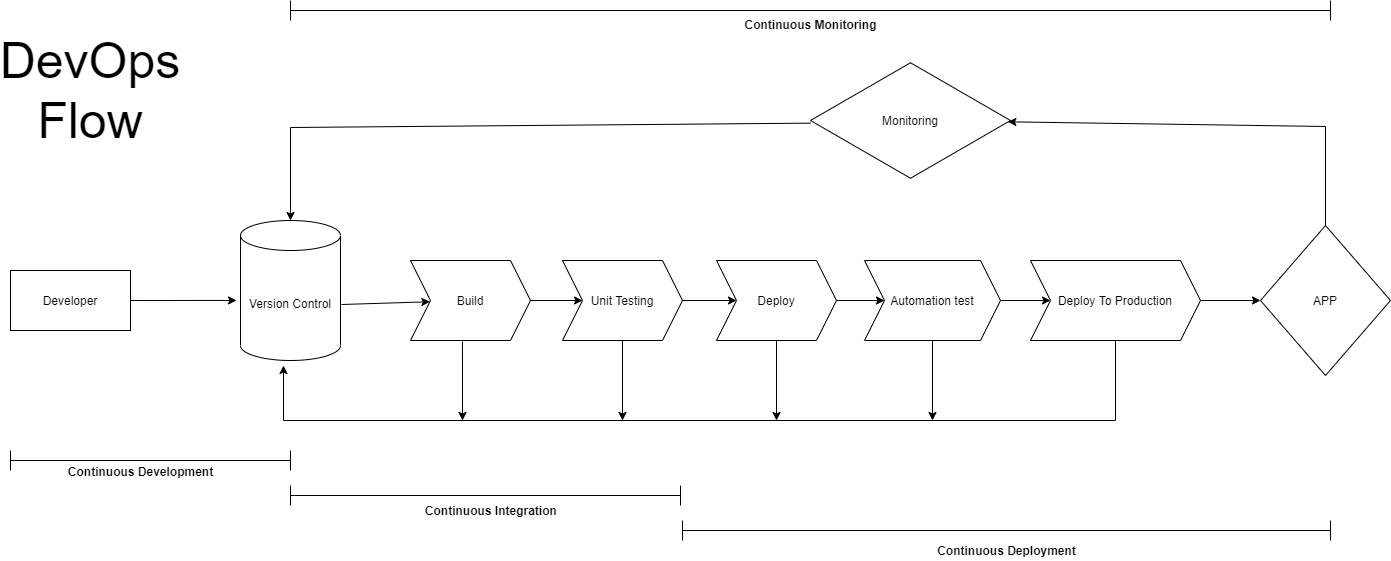

The diagram above was exported from draw.io. Its source (the exported page's mxGraphModel, read from the mxfile embedded in the PNG):
<mxGraphModel dx="1447" dy="1967" grid="1" gridSize="10" guides="1" tooltips="1" connect="1" arrows="1" fold="1" page="1" pageScale="1" pageWidth="850" pageHeight="1100" math="0" shadow="0">
  <root>
    <mxCell id="0" />
    <mxCell id="1" parent="0" />
    <mxCell id="ohtC7ddzm0JzFtRM8adZ-1" value="Developer" style="rounded=0;whiteSpace=wrap;html=1;" vertex="1" parent="1">
      <mxGeometry x="40" y="170" width="120" height="60" as="geometry" />
    </mxCell>
    <mxCell id="ohtC7ddzm0JzFtRM8adZ-2" value="Version Control" style="shape=cylinder3;whiteSpace=wrap;html=1;boundedLbl=1;backgroundOutline=1;size=15;" vertex="1" parent="1">
      <mxGeometry x="270" y="120" width="100" height="140" as="geometry" />
    </mxCell>
    <mxCell id="ohtC7ddzm0JzFtRM8adZ-3" value="" style="endArrow=classic;html=1;rounded=0;exitX=1;exitY=0.5;exitDx=0;exitDy=0;entryX=-0.04;entryY=0.571;entryDx=0;entryDy=0;entryPerimeter=0;" edge="1" parent="1" source="ohtC7ddzm0JzFtRM8adZ-1" target="ohtC7ddzm0JzFtRM8adZ-2">
      <mxGeometry width="50" height="50" relative="1" as="geometry">
        <mxPoint x="400" y="290" as="sourcePoint" />
        <mxPoint x="450" y="240" as="targetPoint" />
      </mxGeometry>
    </mxCell>
    <mxCell id="ohtC7ddzm0JzFtRM8adZ-4" value="Build" style="shape=step;perimeter=stepPerimeter;whiteSpace=wrap;html=1;fixedSize=1;" vertex="1" parent="1">
      <mxGeometry x="440" y="160" width="120" height="80" as="geometry" />
    </mxCell>
    <mxCell id="ohtC7ddzm0JzFtRM8adZ-5" value="" style="endArrow=classic;html=1;rounded=0;exitX=1.01;exitY=0.6;exitDx=0;exitDy=0;exitPerimeter=0;" edge="1" parent="1" source="ohtC7ddzm0JzFtRM8adZ-2" target="ohtC7ddzm0JzFtRM8adZ-4">
      <mxGeometry width="50" height="50" relative="1" as="geometry">
        <mxPoint x="400" y="290" as="sourcePoint" />
        <mxPoint x="450" y="240" as="targetPoint" />
      </mxGeometry>
    </mxCell>
    <mxCell id="ohtC7ddzm0JzFtRM8adZ-6" value="Unit Testing" style="shape=step;perimeter=stepPerimeter;whiteSpace=wrap;html=1;fixedSize=1;" vertex="1" parent="1">
      <mxGeometry x="592" y="160" width="120" height="80" as="geometry" />
    </mxCell>
    <mxCell id="ohtC7ddzm0JzFtRM8adZ-7" value="" style="endArrow=classic;html=1;rounded=0;entryX=0;entryY=0.5;entryDx=0;entryDy=0;exitX=1;exitY=0.5;exitDx=0;exitDy=0;" edge="1" parent="1" source="ohtC7ddzm0JzFtRM8adZ-4" target="ohtC7ddzm0JzFtRM8adZ-6">
      <mxGeometry width="50" height="50" relative="1" as="geometry">
        <mxPoint x="570" y="270" as="sourcePoint" />
        <mxPoint x="469.3700787401574" y="211.2598425196851" as="targetPoint" />
      </mxGeometry>
    </mxCell>
    <mxCell id="ohtC7ddzm0JzFtRM8adZ-8" value="Deploy" style="shape=step;perimeter=stepPerimeter;whiteSpace=wrap;html=1;fixedSize=1;" vertex="1" parent="1">
      <mxGeometry x="746" y="160" width="120" height="80" as="geometry" />
    </mxCell>
    <mxCell id="ohtC7ddzm0JzFtRM8adZ-10" value="" style="endArrow=classic;html=1;rounded=0;exitX=1;exitY=0.5;exitDx=0;exitDy=0;" edge="1" parent="1" source="ohtC7ddzm0JzFtRM8adZ-6" target="ohtC7ddzm0JzFtRM8adZ-8">
      <mxGeometry width="50" height="50" relative="1" as="geometry">
        <mxPoint x="570" y="210" as="sourcePoint" />
        <mxPoint x="670" y="210" as="targetPoint" />
      </mxGeometry>
    </mxCell>
    <mxCell id="ohtC7ddzm0JzFtRM8adZ-11" value="Automation test" style="shape=step;perimeter=stepPerimeter;whiteSpace=wrap;html=1;fixedSize=1;" vertex="1" parent="1">
      <mxGeometry x="894" y="160" width="136" height="80" as="geometry" />
    </mxCell>
    <mxCell id="ohtC7ddzm0JzFtRM8adZ-12" value="" style="endArrow=classic;html=1;rounded=0;exitX=1;exitY=0.5;exitDx=0;exitDy=0;" edge="1" parent="1" source="ohtC7ddzm0JzFtRM8adZ-8" target="ohtC7ddzm0JzFtRM8adZ-11">
      <mxGeometry width="50" height="50" relative="1" as="geometry">
        <mxPoint x="770" y="210" as="sourcePoint" />
        <mxPoint x="880" y="210" as="targetPoint" />
      </mxGeometry>
    </mxCell>
    <mxCell id="ohtC7ddzm0JzFtRM8adZ-13" value="Deploy To Production" style="shape=step;perimeter=stepPerimeter;whiteSpace=wrap;html=1;fixedSize=1;" vertex="1" parent="1">
      <mxGeometry x="1060" y="160" width="170" height="80" as="geometry" />
    </mxCell>
    <mxCell id="ohtC7ddzm0JzFtRM8adZ-14" value="" style="endArrow=classic;html=1;rounded=0;exitX=1;exitY=0.5;exitDx=0;exitDy=0;entryX=0;entryY=0.5;entryDx=0;entryDy=0;" edge="1" parent="1" source="ohtC7ddzm0JzFtRM8adZ-11" target="ohtC7ddzm0JzFtRM8adZ-13">
      <mxGeometry width="50" height="50" relative="1" as="geometry">
        <mxPoint x="876" y="210" as="sourcePoint" />
        <mxPoint x="924" y="210" as="targetPoint" />
      </mxGeometry>
    </mxCell>
    <mxCell id="ohtC7ddzm0JzFtRM8adZ-15" value="APP" style="rhombus;whiteSpace=wrap;html=1;" vertex="1" parent="1">
      <mxGeometry x="1290" y="125" width="130" height="150" as="geometry" />
    </mxCell>
    <mxCell id="ohtC7ddzm0JzFtRM8adZ-16" value="" style="endArrow=classic;html=1;rounded=0;exitX=0.5;exitY=1;exitDx=0;exitDy=0;entryX=0.43;entryY=1.036;entryDx=0;entryDy=0;entryPerimeter=0;" edge="1" parent="1" source="ohtC7ddzm0JzFtRM8adZ-13" target="ohtC7ddzm0JzFtRM8adZ-2">
      <mxGeometry width="50" height="50" relative="1" as="geometry">
        <mxPoint x="770" y="290" as="sourcePoint" />
        <mxPoint x="480" y="320" as="targetPoint" />
        <Array as="points">
          <mxPoint x="1145" y="320" />
          <mxPoint x="313" y="320" />
        </Array>
      </mxGeometry>
    </mxCell>
    <mxCell id="ohtC7ddzm0JzFtRM8adZ-18" value="" style="endArrow=classic;html=1;rounded=0;exitX=0.433;exitY=1.013;exitDx=0;exitDy=0;exitPerimeter=0;" edge="1" parent="1" source="ohtC7ddzm0JzFtRM8adZ-4">
      <mxGeometry width="50" height="50" relative="1" as="geometry">
        <mxPoint x="610" y="290" as="sourcePoint" />
        <mxPoint x="492" y="320" as="targetPoint" />
      </mxGeometry>
    </mxCell>
    <mxCell id="ohtC7ddzm0JzFtRM8adZ-19" value="" style="endArrow=classic;html=1;rounded=0;exitX=0.5;exitY=1;exitDx=0;exitDy=0;" edge="1" parent="1" source="ohtC7ddzm0JzFtRM8adZ-6">
      <mxGeometry width="50" height="50" relative="1" as="geometry">
        <mxPoint x="501.96000000000004" y="251.03999999999996" as="sourcePoint" />
        <mxPoint x="652" y="320" as="targetPoint" />
      </mxGeometry>
    </mxCell>
    <mxCell id="ohtC7ddzm0JzFtRM8adZ-20" value="" style="endArrow=classic;html=1;rounded=0;exitX=0.5;exitY=1;exitDx=0;exitDy=0;" edge="1" parent="1" source="ohtC7ddzm0JzFtRM8adZ-8">
      <mxGeometry width="50" height="50" relative="1" as="geometry">
        <mxPoint x="511.96000000000004" y="261.03999999999996" as="sourcePoint" />
        <mxPoint x="806" y="320" as="targetPoint" />
      </mxGeometry>
    </mxCell>
    <mxCell id="ohtC7ddzm0JzFtRM8adZ-21" value="" style="endArrow=classic;html=1;rounded=0;exitX=0.5;exitY=1;exitDx=0;exitDy=0;" edge="1" parent="1" source="ohtC7ddzm0JzFtRM8adZ-11">
      <mxGeometry width="50" height="50" relative="1" as="geometry">
        <mxPoint x="816" y="250" as="sourcePoint" />
        <mxPoint x="962" y="320" as="targetPoint" />
      </mxGeometry>
    </mxCell>
    <mxCell id="ohtC7ddzm0JzFtRM8adZ-23" value="" style="endArrow=classic;html=1;rounded=0;exitX=1;exitY=0.5;exitDx=0;exitDy=0;entryX=0;entryY=0.5;entryDx=0;entryDy=0;" edge="1" parent="1" source="ohtC7ddzm0JzFtRM8adZ-13" target="ohtC7ddzm0JzFtRM8adZ-15">
      <mxGeometry width="50" height="50" relative="1" as="geometry">
        <mxPoint x="972" y="250" as="sourcePoint" />
        <mxPoint x="972" y="330" as="targetPoint" />
      </mxGeometry>
    </mxCell>
    <mxCell id="ohtC7ddzm0JzFtRM8adZ-24" value="Monitoring" style="html=1;whiteSpace=wrap;aspect=fixed;shape=isoRectangle;" vertex="1" parent="1">
      <mxGeometry x="840" y="-40" width="200" height="120" as="geometry" />
    </mxCell>
    <mxCell id="ohtC7ddzm0JzFtRM8adZ-25" value="" style="endArrow=classic;html=1;rounded=0;exitX=0.5;exitY=0;exitDx=0;exitDy=0;entryX=0.987;entryY=0.511;entryDx=0;entryDy=0;entryPerimeter=0;" edge="1" parent="1" source="ohtC7ddzm0JzFtRM8adZ-15" target="ohtC7ddzm0JzFtRM8adZ-24">
      <mxGeometry width="50" height="50" relative="1" as="geometry">
        <mxPoint x="1070" y="290" as="sourcePoint" />
        <mxPoint x="1275" y="300" as="targetPoint" />
        <Array as="points">
          <mxPoint x="1355" y="26" />
        </Array>
      </mxGeometry>
    </mxCell>
    <mxCell id="ohtC7ddzm0JzFtRM8adZ-26" value="" style="endArrow=classic;html=1;rounded=0;exitX=0;exitY=0.522;exitDx=0;exitDy=0;exitPerimeter=0;entryX=0.5;entryY=0;entryDx=0;entryDy=0;entryPerimeter=0;" edge="1" parent="1" source="ohtC7ddzm0JzFtRM8adZ-24" target="ohtC7ddzm0JzFtRM8adZ-2">
      <mxGeometry width="50" height="50" relative="1" as="geometry">
        <mxPoint x="920" y="140" as="sourcePoint" />
        <mxPoint x="320" y="110" as="targetPoint" />
        <Array as="points">
          <mxPoint x="320" y="27" />
        </Array>
      </mxGeometry>
    </mxCell>
    <mxCell id="ohtC7ddzm0JzFtRM8adZ-28" value="&lt;font style=&quot;font-size: 50px&quot;&gt;DevOps Flow&lt;/font&gt;" style="shape=ext;double=1;rounded=1;whiteSpace=wrap;html=1;strokeColor=none;" vertex="1" parent="1">
      <mxGeometry x="60" y="-50" width="120" height="80" as="geometry" />
    </mxCell>
    <mxCell id="ohtC7ddzm0JzFtRM8adZ-29" value="" style="shape=crossbar;whiteSpace=wrap;html=1;rounded=1;fontSize=30;" vertex="1" parent="1">
      <mxGeometry x="40" y="350" width="280" height="20" as="geometry" />
    </mxCell>
    <mxCell id="ohtC7ddzm0JzFtRM8adZ-30" value="&lt;font style=&quot;font-size: 12px&quot;&gt;&lt;b&gt;Continuous Development&lt;/b&gt;&lt;/font&gt;" style="text;html=1;align=center;verticalAlign=middle;resizable=0;points=[];autosize=1;strokeColor=none;fillColor=none;fontSize=30;" vertex="1" parent="1">
      <mxGeometry x="90" y="340" width="160" height="50" as="geometry" />
    </mxCell>
    <mxCell id="ohtC7ddzm0JzFtRM8adZ-31" value="" style="shape=crossbar;whiteSpace=wrap;html=1;rounded=1;fontSize=30;" vertex="1" parent="1">
      <mxGeometry x="320" y="385" width="390" height="20" as="geometry" />
    </mxCell>
    <mxCell id="ohtC7ddzm0JzFtRM8adZ-32" value="&lt;b&gt;Continuous Integration&amp;nbsp;&lt;/b&gt;" style="text;html=1;align=center;verticalAlign=middle;resizable=0;points=[];autosize=1;strokeColor=none;fillColor=none;fontSize=12;" vertex="1" parent="1">
      <mxGeometry x="447" y="400" width="150" height="20" as="geometry" />
    </mxCell>
    <mxCell id="ohtC7ddzm0JzFtRM8adZ-34" value="" style="shape=crossbar;whiteSpace=wrap;html=1;rounded=1;fontSize=30;" vertex="1" parent="1">
      <mxGeometry x="712" y="420" width="648" height="20" as="geometry" />
    </mxCell>
    <mxCell id="ohtC7ddzm0JzFtRM8adZ-35" value="&lt;b&gt;Continuous Deployment&lt;/b&gt;" style="text;html=1;align=center;verticalAlign=middle;resizable=0;points=[];autosize=1;strokeColor=none;fillColor=none;fontSize=12;" vertex="1" parent="1">
      <mxGeometry x="961" y="440" width="150" height="20" as="geometry" />
    </mxCell>
    <mxCell id="ohtC7ddzm0JzFtRM8adZ-36" value="" style="shape=crossbar;whiteSpace=wrap;html=1;rounded=1;fontSize=30;" vertex="1" parent="1">
      <mxGeometry x="320" y="-100" width="1040" height="20" as="geometry" />
    </mxCell>
    <mxCell id="ohtC7ddzm0JzFtRM8adZ-37" value="&lt;b&gt;Continuous Monitoring&lt;/b&gt;" style="text;html=1;align=center;verticalAlign=middle;resizable=0;points=[];autosize=1;strokeColor=none;fillColor=none;fontSize=12;" vertex="1" parent="1">
      <mxGeometry x="765" y="-86" width="150" height="20" as="geometry" />
    </mxCell>
  </root>
</mxGraphModel>